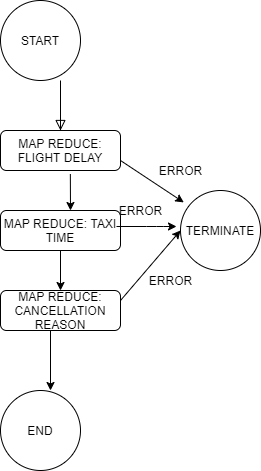

The diagram above was exported from draw.io. Its source (the exported page's mxGraphModel, read from the mxfile embedded in the PNG):
<mxGraphModel dx="315" dy="874" grid="1" gridSize="10" guides="1" tooltips="1" connect="1" arrows="1" fold="1" page="1" pageScale="1" pageWidth="827" pageHeight="1169" math="0" shadow="0">
  <root>
    <mxCell id="WIyWlLk6GJQsqaUBKTNV-0" />
    <mxCell id="WIyWlLk6GJQsqaUBKTNV-1" parent="WIyWlLk6GJQsqaUBKTNV-0" />
    <mxCell id="WIyWlLk6GJQsqaUBKTNV-2" value="" style="rounded=0;html=1;jettySize=auto;orthogonalLoop=1;fontSize=11;endArrow=block;endFill=0;endSize=8;strokeWidth=1;shadow=0;labelBackgroundColor=none;edgeStyle=orthogonalEdgeStyle;" parent="WIyWlLk6GJQsqaUBKTNV-1" source="WIyWlLk6GJQsqaUBKTNV-7" edge="1">
      <mxGeometry relative="1" as="geometry">
        <mxPoint x="220" y="120" as="sourcePoint" />
        <mxPoint x="220" y="170" as="targetPoint" />
      </mxGeometry>
    </mxCell>
    <mxCell id="ZH29DDzVCgypPHC-VeCh-0" value="START" style="ellipse;whiteSpace=wrap;html=1;aspect=fixed;" parent="WIyWlLk6GJQsqaUBKTNV-1" vertex="1">
      <mxGeometry x="160" y="40" width="80" height="80" as="geometry" />
    </mxCell>
    <mxCell id="WIyWlLk6GJQsqaUBKTNV-7" value="MAP REDUCE: FLIGHT DELAY" style="rounded=1;whiteSpace=wrap;html=1;fontSize=12;glass=0;strokeWidth=1;shadow=0;" parent="WIyWlLk6GJQsqaUBKTNV-1" vertex="1">
      <mxGeometry x="160" y="170" width="120" height="40" as="geometry" />
    </mxCell>
    <mxCell id="ZH29DDzVCgypPHC-VeCh-1" value="" style="rounded=0;html=1;jettySize=auto;orthogonalLoop=1;fontSize=11;endArrow=block;endFill=0;endSize=8;strokeWidth=1;shadow=0;labelBackgroundColor=none;edgeStyle=orthogonalEdgeStyle;" parent="WIyWlLk6GJQsqaUBKTNV-1" target="WIyWlLk6GJQsqaUBKTNV-7" edge="1">
      <mxGeometry relative="1" as="geometry">
        <mxPoint x="220" y="120" as="sourcePoint" />
        <mxPoint x="220" y="170" as="targetPoint" />
      </mxGeometry>
    </mxCell>
    <mxCell id="ZH29DDzVCgypPHC-VeCh-2" value="MAP REDUCE: TAXI TIME" style="rounded=1;whiteSpace=wrap;html=1;fontSize=12;glass=0;strokeWidth=1;shadow=0;" parent="WIyWlLk6GJQsqaUBKTNV-1" vertex="1">
      <mxGeometry x="160" y="250" width="120" height="40" as="geometry" />
    </mxCell>
    <mxCell id="ZH29DDzVCgypPHC-VeCh-3" value="MAP REDUCE: CANCELLATION REASON" style="rounded=1;whiteSpace=wrap;html=1;fontSize=12;glass=0;strokeWidth=1;shadow=0;" parent="WIyWlLk6GJQsqaUBKTNV-1" vertex="1">
      <mxGeometry x="160" y="330" width="120" height="40" as="geometry" />
    </mxCell>
    <mxCell id="ZH29DDzVCgypPHC-VeCh-4" value="END" style="ellipse;whiteSpace=wrap;html=1;aspect=fixed;" parent="WIyWlLk6GJQsqaUBKTNV-1" vertex="1">
      <mxGeometry x="160" y="430" width="80" height="80" as="geometry" />
    </mxCell>
    <mxCell id="ZH29DDzVCgypPHC-VeCh-5" value="TERMINATE" style="ellipse;whiteSpace=wrap;html=1;aspect=fixed;" parent="WIyWlLk6GJQsqaUBKTNV-1" vertex="1">
      <mxGeometry x="340" y="230" width="80" height="80" as="geometry" />
    </mxCell>
    <mxCell id="ZH29DDzVCgypPHC-VeCh-6" value="" style="endArrow=classic;html=1;" parent="WIyWlLk6GJQsqaUBKTNV-1" edge="1">
      <mxGeometry width="50" height="50" relative="1" as="geometry">
        <mxPoint x="210" y="370" as="sourcePoint" />
        <mxPoint x="210" y="430" as="targetPoint" />
      </mxGeometry>
    </mxCell>
    <mxCell id="ZH29DDzVCgypPHC-VeCh-9" value="" style="endArrow=classic;html=1;" parent="WIyWlLk6GJQsqaUBKTNV-1" edge="1">
      <mxGeometry width="50" height="50" relative="1" as="geometry">
        <mxPoint x="276" y="266" as="sourcePoint" />
        <mxPoint x="336" y="266" as="targetPoint" />
        <Array as="points">
          <mxPoint x="316" y="266" />
        </Array>
      </mxGeometry>
    </mxCell>
    <mxCell id="ZH29DDzVCgypPHC-VeCh-10" value="ERROR" style="text;html=1;align=center;verticalAlign=middle;resizable=0;points=[];autosize=1;" parent="WIyWlLk6GJQsqaUBKTNV-1" vertex="1">
      <mxGeometry x="270" y="240" width="60" height="20" as="geometry" />
    </mxCell>
    <mxCell id="ZH29DDzVCgypPHC-VeCh-12" value="" style="endArrow=classic;html=1;entryX=0.5;entryY=0;entryDx=0;entryDy=0;" parent="WIyWlLk6GJQsqaUBKTNV-1" target="ZH29DDzVCgypPHC-VeCh-3" edge="1">
      <mxGeometry width="50" height="50" relative="1" as="geometry">
        <mxPoint x="220" y="290" as="sourcePoint" />
        <mxPoint x="220" y="340" as="targetPoint" />
      </mxGeometry>
    </mxCell>
    <mxCell id="ZH29DDzVCgypPHC-VeCh-13" value="" style="endArrow=classic;html=1;exitX=0.582;exitY=1.089;exitDx=0;exitDy=0;exitPerimeter=0;" parent="WIyWlLk6GJQsqaUBKTNV-1" source="WIyWlLk6GJQsqaUBKTNV-7" edge="1">
      <mxGeometry width="50" height="50" relative="1" as="geometry">
        <mxPoint x="230" y="200" as="sourcePoint" />
        <mxPoint x="230" y="250" as="targetPoint" />
      </mxGeometry>
    </mxCell>
    <mxCell id="ZH29DDzVCgypPHC-VeCh-14" value="" style="endArrow=classic;html=1;exitX=1;exitY=0.75;exitDx=0;exitDy=0;entryX=0.041;entryY=0.149;entryDx=0;entryDy=0;entryPerimeter=0;" parent="WIyWlLk6GJQsqaUBKTNV-1" source="WIyWlLk6GJQsqaUBKTNV-7" target="ZH29DDzVCgypPHC-VeCh-5" edge="1">
      <mxGeometry width="50" height="50" relative="1" as="geometry">
        <mxPoint x="310" y="300" as="sourcePoint" />
        <mxPoint x="360" y="250" as="targetPoint" />
      </mxGeometry>
    </mxCell>
    <mxCell id="ZH29DDzVCgypPHC-VeCh-15" value="" style="endArrow=classic;html=1;exitX=1;exitY=0.25;exitDx=0;exitDy=0;entryX=0;entryY=0.5;entryDx=0;entryDy=0;" parent="WIyWlLk6GJQsqaUBKTNV-1" source="ZH29DDzVCgypPHC-VeCh-3" target="ZH29DDzVCgypPHC-VeCh-5" edge="1">
      <mxGeometry width="50" height="50" relative="1" as="geometry">
        <mxPoint x="310" y="300" as="sourcePoint" />
        <mxPoint x="360" y="250" as="targetPoint" />
      </mxGeometry>
    </mxCell>
    <mxCell id="ZH29DDzVCgypPHC-VeCh-16" value="ERROR" style="text;html=1;align=center;verticalAlign=middle;resizable=0;points=[];autosize=1;" parent="WIyWlLk6GJQsqaUBKTNV-1" vertex="1">
      <mxGeometry x="310" y="200" width="60" height="20" as="geometry" />
    </mxCell>
    <mxCell id="ZH29DDzVCgypPHC-VeCh-17" value="ERROR" style="text;html=1;align=center;verticalAlign=middle;resizable=0;points=[];autosize=1;" parent="WIyWlLk6GJQsqaUBKTNV-1" vertex="1">
      <mxGeometry x="300" y="310" width="60" height="20" as="geometry" />
    </mxCell>
  </root>
</mxGraphModel>